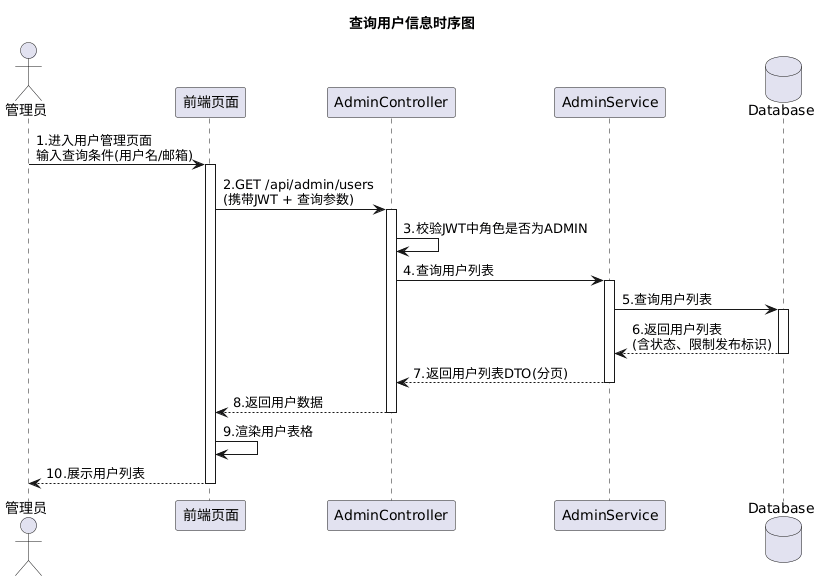

The diagram above was rendered by PlantUML. Its source (embedded in the PNG):
@startuml
title 查询用户信息时序图

actor 管理员
participant 前端页面
participant AdminController
participant AdminService
database Database

管理员 -> 前端页面: 1.进入用户管理页面\n输入查询条件(用户名/邮箱)
activate 前端页面

前端页面 -> AdminController: 2.GET /api/admin/users\n(携带JWT + 查询参数)
activate AdminController

AdminController -> AdminController: 3.校验JWT中角色是否为ADMIN

AdminController -> AdminService: 4.查询用户列表
activate AdminService

AdminService -> Database: 5.查询用户列表
activate Database
Database --> AdminService: 6.返回用户列表\n(含状态、限制发布标识)
deactivate Database

AdminService --> AdminController: 7.返回用户列表DTO(分页)
deactivate AdminService

AdminController --> 前端页面: 8.返回用户数据
deactivate AdminController

前端页面 -> 前端页面: 9.渲染用户表格
前端页面 --> 管理员: 10.展示用户列表
deactivate 前端页面
@enduml